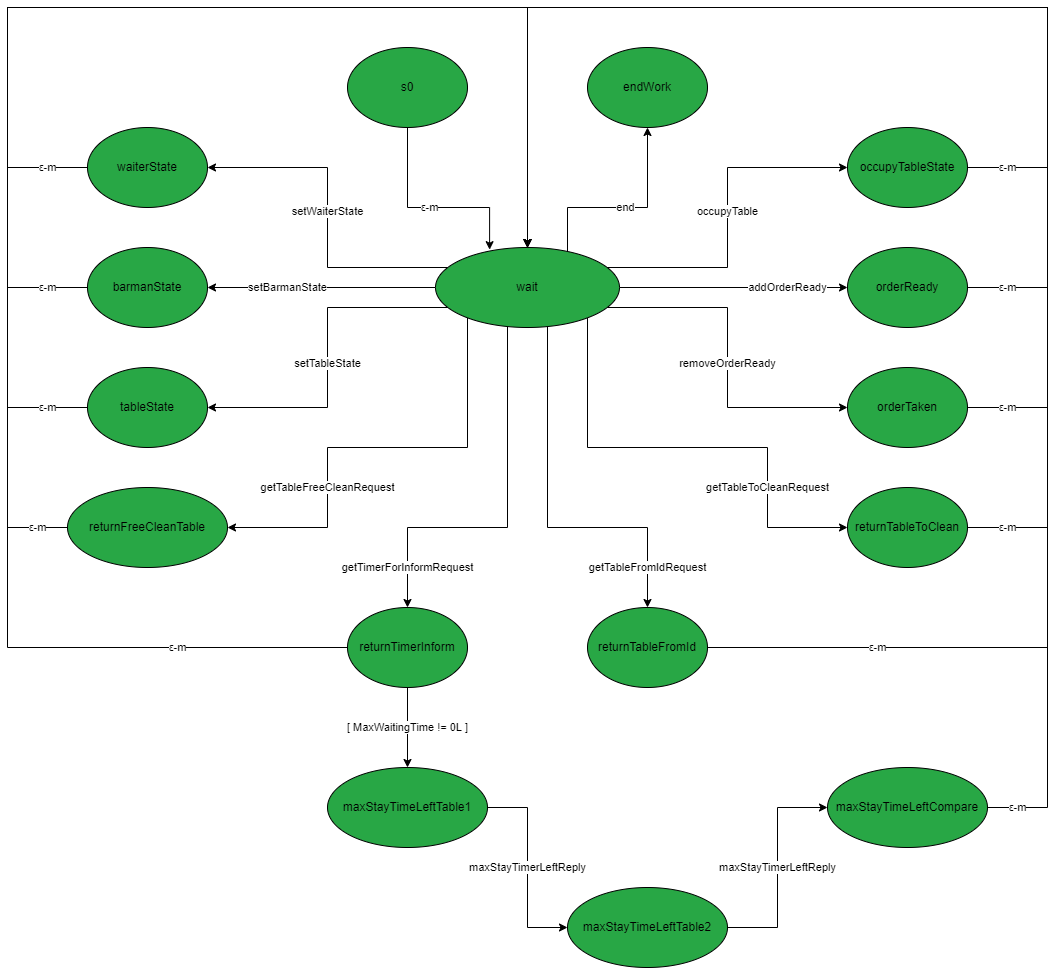

The diagram above was exported from draw.io. Its source (the exported page's mxGraphModel, read from the mxfile embedded in the PNG):
<mxGraphModel dx="2171" dy="752" grid="1" gridSize="10" guides="1" tooltips="1" connect="1" arrows="1" fold="1" page="1" pageScale="1" pageWidth="827" pageHeight="1169" math="0" shadow="0">
  <root>
    <mxCell id="0" />
    <mxCell id="1" parent="0" />
    <mxCell id="awkalUPsMVjDbe1RHPt_-3" value="ε-m" style="edgeStyle=orthogonalEdgeStyle;rounded=0;orthogonalLoop=1;jettySize=auto;html=1;entryX=0.294;entryY=0.027;entryDx=0;entryDy=0;entryPerimeter=0;" parent="1" source="awkalUPsMVjDbe1RHPt_-1" target="awkalUPsMVjDbe1RHPt_-4" edge="1">
      <mxGeometry relative="1" as="geometry">
        <mxPoint x="224" y="250" as="targetPoint" />
        <Array as="points">
          <mxPoint x="280" y="240" />
          <mxPoint x="362" y="240" />
        </Array>
      </mxGeometry>
    </mxCell>
    <mxCell id="awkalUPsMVjDbe1RHPt_-1" value="s0" style="ellipse;whiteSpace=wrap;html=1;fillColor=#28A745;" parent="1" vertex="1">
      <mxGeometry x="220" y="80" width="120" height="80" as="geometry" />
    </mxCell>
    <mxCell id="6hHsA5MP1VVQHV-bLrl8-16" value="ε-m" style="edgeStyle=orthogonalEdgeStyle;rounded=0;orthogonalLoop=1;jettySize=auto;html=1;entryX=0.5;entryY=0;entryDx=0;entryDy=0;" edge="1" parent="1" source="awkalUPsMVjDbe1RHPt_-2" target="awkalUPsMVjDbe1RHPt_-4">
      <mxGeometry x="-0.92" relative="1" as="geometry">
        <Array as="points">
          <mxPoint x="-120" y="200" />
          <mxPoint x="-120" y="40" />
          <mxPoint x="400" y="40" />
        </Array>
        <mxPoint as="offset" />
      </mxGeometry>
    </mxCell>
    <mxCell id="awkalUPsMVjDbe1RHPt_-2" value="waiterState" style="ellipse;whiteSpace=wrap;html=1;fillColor=#28A745;" parent="1" vertex="1">
      <mxGeometry x="-40" y="160" width="120" height="80" as="geometry" />
    </mxCell>
    <mxCell id="stxOUE738F6qXMGch3cl-2" value="end" style="edgeStyle=orthogonalEdgeStyle;rounded=0;orthogonalLoop=1;jettySize=auto;html=1;entryX=0.5;entryY=1;entryDx=0;entryDy=0;" parent="1" source="awkalUPsMVjDbe1RHPt_-4" target="stxOUE738F6qXMGch3cl-1" edge="1">
      <mxGeometry relative="1" as="geometry">
        <Array as="points">
          <mxPoint x="440" y="240" />
          <mxPoint x="520" y="240" />
        </Array>
      </mxGeometry>
    </mxCell>
    <mxCell id="6hHsA5MP1VVQHV-bLrl8-10" value="setWaiterState" style="edgeStyle=orthogonalEdgeStyle;rounded=0;orthogonalLoop=1;jettySize=auto;html=1;entryX=1;entryY=0.5;entryDx=0;entryDy=0;" edge="1" parent="1" source="awkalUPsMVjDbe1RHPt_-4" target="awkalUPsMVjDbe1RHPt_-2">
      <mxGeometry x="0.0362" relative="1" as="geometry">
        <Array as="points">
          <mxPoint x="200" y="300" />
          <mxPoint x="200" y="200" />
        </Array>
        <mxPoint as="offset" />
      </mxGeometry>
    </mxCell>
    <mxCell id="6hHsA5MP1VVQHV-bLrl8-11" value="setBarmanState" style="edgeStyle=orthogonalEdgeStyle;rounded=0;orthogonalLoop=1;jettySize=auto;html=1;entryX=1;entryY=0.5;entryDx=0;entryDy=0;" edge="1" parent="1" source="awkalUPsMVjDbe1RHPt_-4" target="6hHsA5MP1VVQHV-bLrl8-1">
      <mxGeometry x="0.2982" relative="1" as="geometry">
        <mxPoint as="offset" />
      </mxGeometry>
    </mxCell>
    <mxCell id="6hHsA5MP1VVQHV-bLrl8-12" value="setTableState" style="edgeStyle=orthogonalEdgeStyle;rounded=0;orthogonalLoop=1;jettySize=auto;html=1;entryX=1;entryY=0.5;entryDx=0;entryDy=0;" edge="1" parent="1" source="awkalUPsMVjDbe1RHPt_-4" target="6hHsA5MP1VVQHV-bLrl8-2">
      <mxGeometry x="0.0362" relative="1" as="geometry">
        <Array as="points">
          <mxPoint x="200" y="340" />
          <mxPoint x="200" y="440" />
        </Array>
        <mxPoint as="offset" />
      </mxGeometry>
    </mxCell>
    <mxCell id="6hHsA5MP1VVQHV-bLrl8-13" value="addOrderReady" style="edgeStyle=orthogonalEdgeStyle;rounded=0;orthogonalLoop=1;jettySize=auto;html=1;entryX=0;entryY=0.5;entryDx=0;entryDy=0;" edge="1" parent="1" source="awkalUPsMVjDbe1RHPt_-4" target="6hHsA5MP1VVQHV-bLrl8-5">
      <mxGeometry x="0.4737" relative="1" as="geometry">
        <mxPoint as="offset" />
      </mxGeometry>
    </mxCell>
    <mxCell id="6hHsA5MP1VVQHV-bLrl8-14" value="occupyTable" style="edgeStyle=orthogonalEdgeStyle;rounded=0;orthogonalLoop=1;jettySize=auto;html=1;entryX=0;entryY=0.5;entryDx=0;entryDy=0;" edge="1" parent="1" source="awkalUPsMVjDbe1RHPt_-4" target="6hHsA5MP1VVQHV-bLrl8-3">
      <mxGeometry x="0.0362" relative="1" as="geometry">
        <Array as="points">
          <mxPoint x="600" y="300" />
          <mxPoint x="600" y="200" />
        </Array>
        <mxPoint as="offset" />
      </mxGeometry>
    </mxCell>
    <mxCell id="6hHsA5MP1VVQHV-bLrl8-15" value="removeOrderReady" style="edgeStyle=orthogonalEdgeStyle;rounded=0;orthogonalLoop=1;jettySize=auto;html=1;entryX=0;entryY=0.5;entryDx=0;entryDy=0;" edge="1" parent="1" source="awkalUPsMVjDbe1RHPt_-4" target="6hHsA5MP1VVQHV-bLrl8-4">
      <mxGeometry x="0.0362" relative="1" as="geometry">
        <Array as="points">
          <mxPoint x="600" y="340" />
          <mxPoint x="600" y="440" />
        </Array>
        <mxPoint as="offset" />
      </mxGeometry>
    </mxCell>
    <mxCell id="6hHsA5MP1VVQHV-bLrl8-25" value="getTableFreeCleanRequest" style="edgeStyle=orthogonalEdgeStyle;rounded=0;orthogonalLoop=1;jettySize=auto;html=1;entryX=1;entryY=0.5;entryDx=0;entryDy=0;" edge="1" parent="1" source="awkalUPsMVjDbe1RHPt_-4" target="6hHsA5MP1VVQHV-bLrl8-6">
      <mxGeometry x="0.3773" relative="1" as="geometry">
        <Array as="points">
          <mxPoint x="340" y="480" />
          <mxPoint x="200" y="480" />
          <mxPoint x="200" y="560" />
        </Array>
        <mxPoint as="offset" />
      </mxGeometry>
    </mxCell>
    <mxCell id="6hHsA5MP1VVQHV-bLrl8-26" value="getTableToCleanRequest" style="edgeStyle=orthogonalEdgeStyle;rounded=0;orthogonalLoop=1;jettySize=auto;html=1;entryX=0;entryY=0.5;entryDx=0;entryDy=0;" edge="1" parent="1" source="awkalUPsMVjDbe1RHPt_-4" target="6hHsA5MP1VVQHV-bLrl8-7">
      <mxGeometry x="0.489" relative="1" as="geometry">
        <Array as="points">
          <mxPoint x="460" y="480" />
          <mxPoint x="640" y="480" />
          <mxPoint x="640" y="560" />
        </Array>
        <mxPoint as="offset" />
      </mxGeometry>
    </mxCell>
    <mxCell id="6hHsA5MP1VVQHV-bLrl8-27" value="getTimerForInformRequest" style="edgeStyle=orthogonalEdgeStyle;rounded=0;orthogonalLoop=1;jettySize=auto;html=1;entryX=0.5;entryY=0;entryDx=0;entryDy=0;" edge="1" parent="1" source="awkalUPsMVjDbe1RHPt_-4" target="6hHsA5MP1VVQHV-bLrl8-8">
      <mxGeometry x="0.79" relative="1" as="geometry">
        <Array as="points">
          <mxPoint x="380" y="560" />
          <mxPoint x="280" y="560" />
        </Array>
        <mxPoint as="offset" />
      </mxGeometry>
    </mxCell>
    <mxCell id="6hHsA5MP1VVQHV-bLrl8-28" value="getTableFromIdRequest" style="edgeStyle=orthogonalEdgeStyle;rounded=0;orthogonalLoop=1;jettySize=auto;html=1;entryX=0.5;entryY=0;entryDx=0;entryDy=0;" edge="1" parent="1" source="awkalUPsMVjDbe1RHPt_-4" target="6hHsA5MP1VVQHV-bLrl8-9">
      <mxGeometry x="0.79" relative="1" as="geometry">
        <Array as="points">
          <mxPoint x="420" y="560" />
          <mxPoint x="520" y="560" />
        </Array>
        <mxPoint as="offset" />
      </mxGeometry>
    </mxCell>
    <mxCell id="awkalUPsMVjDbe1RHPt_-4" value="wait" style="ellipse;whiteSpace=wrap;html=1;fillColor=#28A745;" parent="1" vertex="1">
      <mxGeometry x="308" y="280" width="184" height="80" as="geometry" />
    </mxCell>
    <mxCell id="stxOUE738F6qXMGch3cl-1" value="endWork" style="ellipse;whiteSpace=wrap;html=1;fillColor=#28A745;" parent="1" vertex="1">
      <mxGeometry x="460" y="80" width="120" height="80" as="geometry" />
    </mxCell>
    <mxCell id="6hHsA5MP1VVQHV-bLrl8-17" value="ε-m" style="edgeStyle=orthogonalEdgeStyle;rounded=0;orthogonalLoop=1;jettySize=auto;html=1;" edge="1" parent="1" source="6hHsA5MP1VVQHV-bLrl8-1">
      <mxGeometry x="-0.9286" relative="1" as="geometry">
        <mxPoint x="400" y="280" as="targetPoint" />
        <Array as="points">
          <mxPoint x="-120" y="320" />
          <mxPoint x="-120" y="40" />
          <mxPoint x="400" y="40" />
        </Array>
        <mxPoint as="offset" />
      </mxGeometry>
    </mxCell>
    <mxCell id="6hHsA5MP1VVQHV-bLrl8-1" value="barmanState" style="ellipse;whiteSpace=wrap;html=1;fillColor=#28A745;" vertex="1" parent="1">
      <mxGeometry x="-40" y="280" width="120" height="80" as="geometry" />
    </mxCell>
    <mxCell id="6hHsA5MP1VVQHV-bLrl8-18" value="ε-m" style="edgeStyle=orthogonalEdgeStyle;rounded=0;orthogonalLoop=1;jettySize=auto;html=1;" edge="1" parent="1" source="6hHsA5MP1VVQHV-bLrl8-2">
      <mxGeometry x="-0.9355" relative="1" as="geometry">
        <mxPoint x="400" y="280" as="targetPoint" />
        <Array as="points">
          <mxPoint x="-120" y="440" />
          <mxPoint x="-120" y="40" />
          <mxPoint x="400" y="40" />
        </Array>
        <mxPoint as="offset" />
      </mxGeometry>
    </mxCell>
    <mxCell id="6hHsA5MP1VVQHV-bLrl8-2" value="tableState" style="ellipse;whiteSpace=wrap;html=1;fillColor=#28A745;" vertex="1" parent="1">
      <mxGeometry x="-40" y="400" width="120" height="80" as="geometry" />
    </mxCell>
    <mxCell id="6hHsA5MP1VVQHV-bLrl8-21" value="ε-m" style="edgeStyle=orthogonalEdgeStyle;rounded=0;orthogonalLoop=1;jettySize=auto;html=1;" edge="1" parent="1" source="6hHsA5MP1VVQHV-bLrl8-3">
      <mxGeometry x="-0.92" relative="1" as="geometry">
        <mxPoint x="400" y="280" as="targetPoint" />
        <Array as="points">
          <mxPoint x="920" y="200" />
          <mxPoint x="920" y="40" />
          <mxPoint x="400" y="40" />
        </Array>
        <mxPoint as="offset" />
      </mxGeometry>
    </mxCell>
    <mxCell id="6hHsA5MP1VVQHV-bLrl8-3" value="occupyTableState" style="ellipse;whiteSpace=wrap;html=1;fillColor=#28A745;" vertex="1" parent="1">
      <mxGeometry x="720" y="160" width="120" height="80" as="geometry" />
    </mxCell>
    <mxCell id="6hHsA5MP1VVQHV-bLrl8-20" value="ε-m" style="edgeStyle=orthogonalEdgeStyle;rounded=0;orthogonalLoop=1;jettySize=auto;html=1;entryX=0.5;entryY=0;entryDx=0;entryDy=0;" edge="1" parent="1" source="6hHsA5MP1VVQHV-bLrl8-4" target="awkalUPsMVjDbe1RHPt_-4">
      <mxGeometry x="-0.9355" relative="1" as="geometry">
        <Array as="points">
          <mxPoint x="920" y="440" />
          <mxPoint x="920" y="40" />
          <mxPoint x="400" y="40" />
        </Array>
        <mxPoint as="offset" />
      </mxGeometry>
    </mxCell>
    <mxCell id="6hHsA5MP1VVQHV-bLrl8-4" value="orderTaken" style="ellipse;whiteSpace=wrap;html=1;fillColor=#28A745;" vertex="1" parent="1">
      <mxGeometry x="720" y="400" width="120" height="80" as="geometry" />
    </mxCell>
    <mxCell id="6hHsA5MP1VVQHV-bLrl8-19" value="ε-m" style="edgeStyle=orthogonalEdgeStyle;rounded=0;orthogonalLoop=1;jettySize=auto;html=1;entryX=0.5;entryY=0;entryDx=0;entryDy=0;" edge="1" parent="1" source="6hHsA5MP1VVQHV-bLrl8-5" target="awkalUPsMVjDbe1RHPt_-4">
      <mxGeometry x="-0.9286" relative="1" as="geometry">
        <Array as="points">
          <mxPoint x="920" y="320" />
          <mxPoint x="920" y="40" />
          <mxPoint x="400" y="40" />
        </Array>
        <mxPoint as="offset" />
      </mxGeometry>
    </mxCell>
    <mxCell id="6hHsA5MP1VVQHV-bLrl8-5" value="orderReady" style="ellipse;whiteSpace=wrap;html=1;fillColor=#28A745;" vertex="1" parent="1">
      <mxGeometry x="720" y="280" width="120" height="80" as="geometry" />
    </mxCell>
    <mxCell id="6hHsA5MP1VVQHV-bLrl8-30" value="ε-m" style="edgeStyle=orthogonalEdgeStyle;rounded=0;orthogonalLoop=1;jettySize=auto;html=1;" edge="1" parent="1" source="6hHsA5MP1VVQHV-bLrl8-6">
      <mxGeometry x="-0.9552" relative="1" as="geometry">
        <mxPoint x="400" y="280" as="targetPoint" />
        <Array as="points">
          <mxPoint x="-120" y="560" />
          <mxPoint x="-120" y="40" />
          <mxPoint x="400" y="40" />
        </Array>
        <mxPoint as="offset" />
      </mxGeometry>
    </mxCell>
    <mxCell id="6hHsA5MP1VVQHV-bLrl8-6" value="returnFreeCleanTable" style="ellipse;whiteSpace=wrap;html=1;fillColor=#28A745;" vertex="1" parent="1">
      <mxGeometry x="-60" y="520" width="160" height="80" as="geometry" />
    </mxCell>
    <mxCell id="6hHsA5MP1VVQHV-bLrl8-29" value="ε-m" style="edgeStyle=orthogonalEdgeStyle;rounded=0;orthogonalLoop=1;jettySize=auto;html=1;entryX=0.5;entryY=0;entryDx=0;entryDy=0;" edge="1" parent="1" source="6hHsA5MP1VVQHV-bLrl8-7" target="awkalUPsMVjDbe1RHPt_-4">
      <mxGeometry x="-0.9412" relative="1" as="geometry">
        <Array as="points">
          <mxPoint x="920" y="560" />
          <mxPoint x="920" y="40" />
          <mxPoint x="400" y="40" />
        </Array>
        <mxPoint as="offset" />
      </mxGeometry>
    </mxCell>
    <mxCell id="6hHsA5MP1VVQHV-bLrl8-7" value="returnTableToClean" style="ellipse;whiteSpace=wrap;html=1;fillColor=#28A745;" vertex="1" parent="1">
      <mxGeometry x="720" y="520" width="120" height="80" as="geometry" />
    </mxCell>
    <mxCell id="6hHsA5MP1VVQHV-bLrl8-32" value="ε-m" style="edgeStyle=orthogonalEdgeStyle;rounded=0;orthogonalLoop=1;jettySize=auto;html=1;" edge="1" parent="1" source="6hHsA5MP1VVQHV-bLrl8-8">
      <mxGeometry x="-0.8046" relative="1" as="geometry">
        <mxPoint x="400" y="280" as="targetPoint" />
        <Array as="points">
          <mxPoint x="-120" y="680" />
          <mxPoint x="-120" y="40" />
          <mxPoint x="400" y="40" />
        </Array>
        <mxPoint as="offset" />
      </mxGeometry>
    </mxCell>
    <mxCell id="6hHsA5MP1VVQHV-bLrl8-33" value="[ MaxWaitingTime != 0L ]" style="edgeStyle=orthogonalEdgeStyle;rounded=0;orthogonalLoop=1;jettySize=auto;html=1;entryX=0.5;entryY=0;entryDx=0;entryDy=0;" edge="1" parent="1" source="6hHsA5MP1VVQHV-bLrl8-8" target="6hHsA5MP1VVQHV-bLrl8-22">
      <mxGeometry relative="1" as="geometry">
        <mxPoint as="offset" />
      </mxGeometry>
    </mxCell>
    <mxCell id="6hHsA5MP1VVQHV-bLrl8-8" value="returnTimerInform" style="ellipse;whiteSpace=wrap;html=1;fillColor=#28A745;" vertex="1" parent="1">
      <mxGeometry x="220" y="640" width="120" height="80" as="geometry" />
    </mxCell>
    <mxCell id="6hHsA5MP1VVQHV-bLrl8-31" value="ε-m" style="edgeStyle=orthogonalEdgeStyle;rounded=0;orthogonalLoop=1;jettySize=auto;html=1;entryX=0.5;entryY=0;entryDx=0;entryDy=0;" edge="1" parent="1" source="6hHsA5MP1VVQHV-bLrl8-9" target="awkalUPsMVjDbe1RHPt_-4">
      <mxGeometry x="-0.8046" relative="1" as="geometry">
        <Array as="points">
          <mxPoint x="920" y="680" />
          <mxPoint x="920" y="40" />
          <mxPoint x="400" y="40" />
        </Array>
        <mxPoint as="offset" />
      </mxGeometry>
    </mxCell>
    <mxCell id="6hHsA5MP1VVQHV-bLrl8-9" value="returnTableFromId" style="ellipse;whiteSpace=wrap;html=1;fillColor=#28A745;" vertex="1" parent="1">
      <mxGeometry x="460" y="640" width="120" height="80" as="geometry" />
    </mxCell>
    <mxCell id="6hHsA5MP1VVQHV-bLrl8-34" value="maxStayTimerLeftReply" style="edgeStyle=orthogonalEdgeStyle;rounded=0;orthogonalLoop=1;jettySize=auto;html=1;entryX=0;entryY=0.5;entryDx=0;entryDy=0;" edge="1" parent="1" source="6hHsA5MP1VVQHV-bLrl8-22" target="6hHsA5MP1VVQHV-bLrl8-23">
      <mxGeometry relative="1" as="geometry" />
    </mxCell>
    <mxCell id="6hHsA5MP1VVQHV-bLrl8-22" value="maxStayTimeLeftTable1" style="ellipse;whiteSpace=wrap;html=1;fillColor=#28A745;" vertex="1" parent="1">
      <mxGeometry x="200" y="800" width="160" height="80" as="geometry" />
    </mxCell>
    <mxCell id="6hHsA5MP1VVQHV-bLrl8-35" value="maxStayTimerLeftReply" style="edgeStyle=orthogonalEdgeStyle;rounded=0;orthogonalLoop=1;jettySize=auto;html=1;entryX=0;entryY=0.5;entryDx=0;entryDy=0;" edge="1" parent="1" source="6hHsA5MP1VVQHV-bLrl8-23" target="6hHsA5MP1VVQHV-bLrl8-24">
      <mxGeometry relative="1" as="geometry" />
    </mxCell>
    <mxCell id="6hHsA5MP1VVQHV-bLrl8-23" value="maxStayTimeLeftTable2" style="ellipse;whiteSpace=wrap;html=1;fillColor=#28A745;" vertex="1" parent="1">
      <mxGeometry x="440" y="920" width="160" height="80" as="geometry" />
    </mxCell>
    <mxCell id="6hHsA5MP1VVQHV-bLrl8-36" value="ε-m" style="edgeStyle=orthogonalEdgeStyle;rounded=0;orthogonalLoop=1;jettySize=auto;html=1;entryX=0.5;entryY=0;entryDx=0;entryDy=0;" edge="1" parent="1" source="6hHsA5MP1VVQHV-bLrl8-24" target="awkalUPsMVjDbe1RHPt_-4">
      <mxGeometry x="-0.963" relative="1" as="geometry">
        <Array as="points">
          <mxPoint x="920" y="840" />
          <mxPoint x="920" y="40" />
          <mxPoint x="400" y="40" />
        </Array>
        <mxPoint as="offset" />
      </mxGeometry>
    </mxCell>
    <mxCell id="6hHsA5MP1VVQHV-bLrl8-24" value="maxStayTimeLeftCompare" style="ellipse;whiteSpace=wrap;html=1;fillColor=#28A745;" vertex="1" parent="1">
      <mxGeometry x="700" y="800" width="160" height="80" as="geometry" />
    </mxCell>
  </root>
</mxGraphModel>